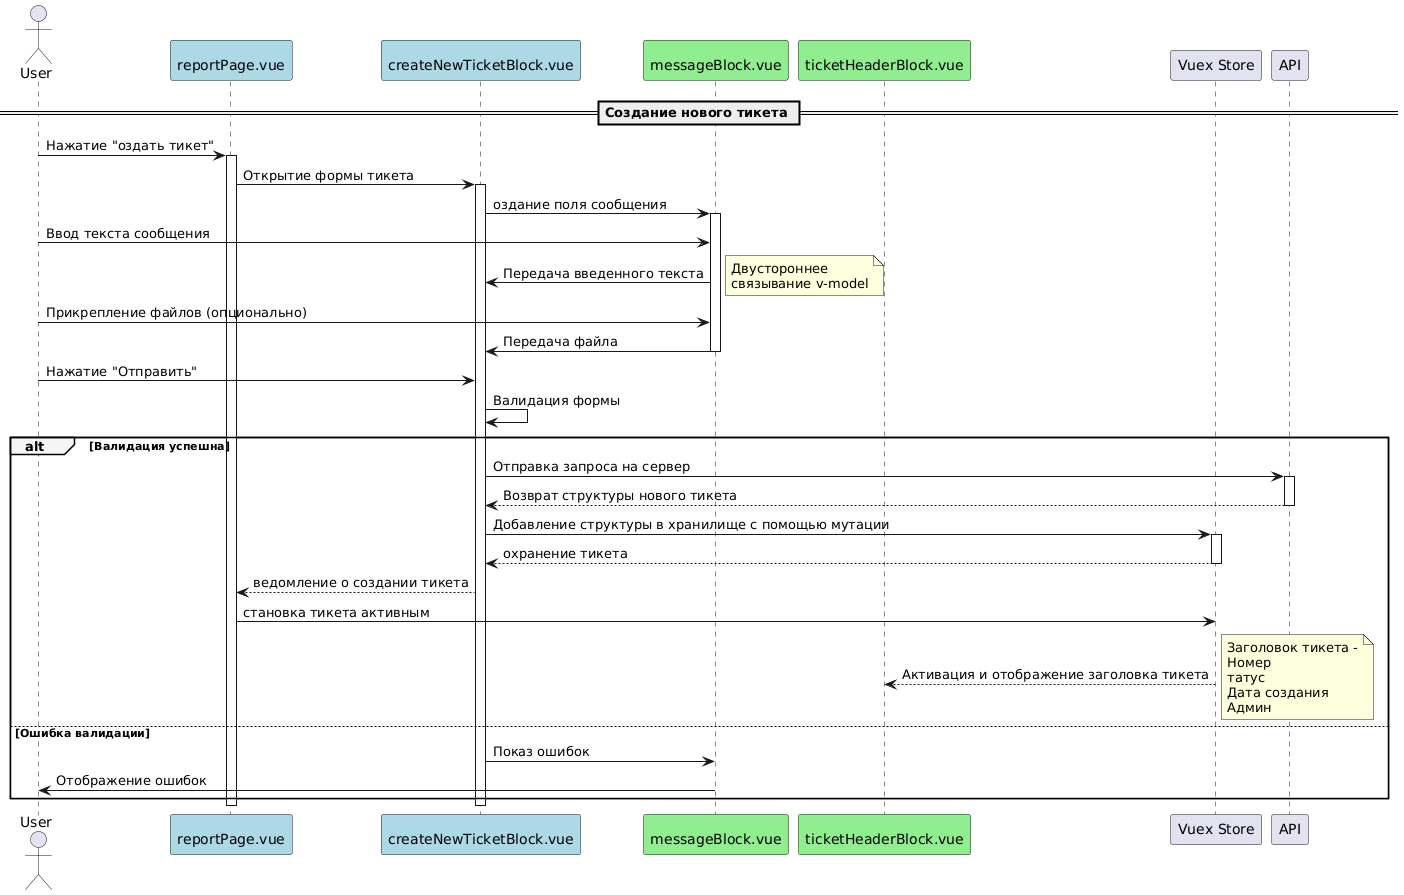

The diagram above was rendered by PlantUML. Its source (embedded in the PNG):
@startuml
skinparam {
    ParticipantBackgroundColor<<container>> LightBlue
    ParticipantBackgroundColor<<presentation>> LightGreen
    SequenceGroupBackgroundColor WhiteSmoke
    SequenceGroupBodyBackgroundColor White
}

actor User
participant "reportPage.vue" as Report <<container>>
participant "createNewTicketBlock.vue" as TicketForm <<container>>
participant "messageBlock.vue" as Message <<presentation>>
participant "ticketHeaderBlock.vue" as Header <<presentation>>
participant "Vuex Store" as Store
participant "API" as API

== Создание нового тикета ==

User -> Report: Нажатие "Создать тикет"
activate Report

Report -> TicketForm: Открытие формы тикета
activate TicketForm

TicketForm -> Message: Создание поля сообщения
activate Message

User -> Message: Ввод текста сообщения
Message -> TicketForm: Передача введенного текста
note right: Двустороннее\nсвязывание v-model

User -> Message: Прикрепление файлов (опционально)
Message -> TicketForm: Передача файла
deactivate Message

User -> TicketForm: Нажатие "Отправить"
TicketForm -> TicketForm: Валидация формы

alt Валидация успешна
    TicketForm -> API: Отправка запроса на сервер
    activate API
    API --> TicketForm : Возврат структуры нового тикета
    deactivate API
    TicketForm -> Store: Добавление структуры в хранилище с помощью мутации
    activate Store
    Store --> TicketForm: Сохранение тикета
    deactivate Store
    TicketForm --> Report: Уведомление о создании тикета
    Report -> Store: Установка тикета активным
    Store --> Header: Активация и отображение заголовка тикета
    note right: Заголовок тикета -\nНомер\nСтатус\nДата создания\nАдмин 
else Ошибка валидации
    TicketForm -> Message: Показ ошибок
    Message -> User: Отображение ошибок
end

deactivate Header
deactivate TicketForm
deactivate Report
@enduml